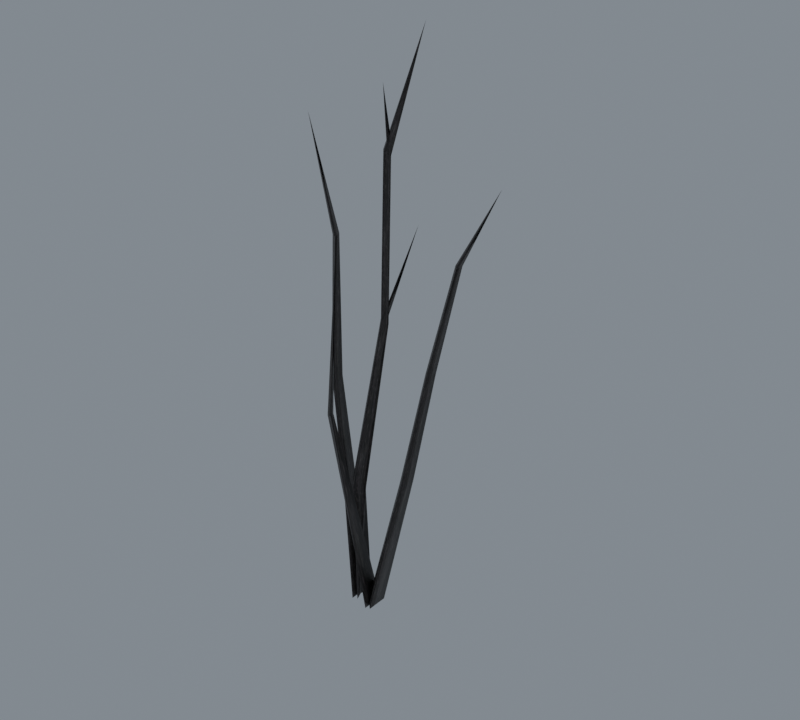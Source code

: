 # Source: import.blend  (saved by Blender 5.2.45; exported with 4.5.12 LTS)
import bpy
from mathutils import Matrix  # noqa: F401  (used for matrix-valued properties, if any)

bpy.ops.wm.read_factory_settings(use_empty=True)
scene = bpy.context.scene
scene.name = 'Beer01'

# ---- collections
col_collection = bpy.data.collections.new('Collection'); scene.collection.children.link(col_collection)

# ---- images (referenced by path relative to the original .blend; pixels are not part of the script)
import os
ASSET_DIR = os.environ.get("B2B_ASSET_DIR", "")  # directory of the original .blend (textures are referenced by path, not embedded)
HERE = os.path.dirname(os.path.abspath(__file__))  # packed textures are extracted next to this script under _unpacked/

def load_image(name, relpath, width, height, colorspace="sRGB"):
    """Load a texture the original file referenced (path relative to the .blend, or extracted next to this script)."""
    p = next((c for c in (os.path.join(HERE, relpath), os.path.join(ASSET_DIR, relpath)) if relpath and os.path.exists(c)), "")
    if p:
        img = bpy.data.images.load(p, check_existing=True)
        img.name = name
    else:  # same state as the original file: an image datablock whose file is absent (Cycles renders it pink)
        img = bpy.data.images.new(name, width, height)
        img.source = "FILE"
        img.filepath = "//" + (relpath or name)
    img.colorspace_settings.name = colorspace
    return img
img_tree_03_jpg = load_image('tree_03.jpg', '_unpacked/tree_03.2659bdfe.jpg', 128, 64, 'sRGB')

# ---- materials (node trees are filled in below, after node groups)
mat_tree_03_jpg = bpy.data.materials.new('tree_03.jpg')
mat_tree_03_jpg.diffuse_color = (0.6259, 0.5701, 0.528, 1.0)

# ---- material node trees
mat_tree_03_jpg.use_nodes = True; mat_tree_03_jpg.node_tree.nodes.clear()
_N = mat_tree_03_jpg.node_tree.nodes; _L = mat_tree_03_jpg.node_tree.links
n0 = _N.new('ShaderNodeBsdfPrincipled'); n0.name = 'Principled BSDF'; n0.location = (-200, 100)
n0.inputs[10].default_value = 0.005
n1 = _N.new('ShaderNodeOutputMaterial'); n1.name = 'Material Output'; n1.location = (200, 100)
n2 = _N.new('ShaderNodeTexImage'); n2.name = 'Image Texture'; n2.location = (-600, 100)
n2.image = img_tree_03_jpg
_L.new(n0.outputs[0], n1.inputs[0])
_L.new(n2.outputs[0], n0.inputs[0])
n1.is_active_output = True

# ---- world
world_world = bpy.data.worlds.new('World'); scene.world = world_world
world_world.use_nodes = True; world_world.node_tree.nodes.clear()
_N = world_world.node_tree.nodes; _L = world_world.node_tree.links
n0 = _N.new('ShaderNodeOutputWorld'); n0.name = 'World Output'; n0.location = (200, 100)
n1 = _N.new('ShaderNodeBackground'); n1.name = 'Background'; n1.location = (-200, 100)
n1.inputs[0].default_value = (0.32, 0.36, 0.4, 1.0)
n1.inputs[1].default_value = 0.7
_L.new(n1.outputs[0], n0.inputs[0])
n0.is_active_output = True
world_world.color = (0.05088, 0.05088, 0.05088)
world_world.sun_shadow_jitter_overblur = 0.0

# ---- meshes
me_tree05 = bpy.data.meshes.new('Tree05')
me_tree05.from_pydata([(-0.2567, 0.7159, -1.303), (4.048, 1.928, 84.86), (9.348, -3.372, 84.86), (2.92, 7.394, -0.0534), (-1.252, -3.372, 84.86), (-3.758, 0.7159, -0.0534), (4.048, -8.672, 84.86), (2.92, -5.962, -0.0534), (13.6, 12.56, 189.5), (16.4, 9.588, 188.5), (10.81, 9.588, 190.5), (13.6, 6.615, 189.5), (23.65, 3.496, 288.8), (26.22, 0.6576, 287.6), (21.07, 0.6576, 290.0), (23.65, -2.181, 288.8), (36.7, 14.3, 352.8), (13.91, 6.699, -1.724), (25.01, 9.504, 89.66), (30.38, 14.91, 89.66), (7.145, -0.1158, -1.724), (30.31, 4.204, 89.66), (13.82, -6.794, -1.724), (30.99, 24.59, 156.7), (35.06, 28.75, 156.0), (35.0, 20.51, 156.0), (49.83, 24.91, 227.0), (52.47, 27.61, 226.5), (52.44, 22.26, 226.5), (77.84, 24.3, 275.0), (10.72, 6.094, -2.29), (3.497, -27.72, 142.6), (4.823, -24.52, 142.6), (3.948, -0.7203, -2.29), (7.101, -28.83, 143.2), (10.63, -7.398, -2.29), (0.1528, -14.48, 233.7), (24.12, 25.7, 243.7), (15.23, 9.732, 190.4), (13.21, 7.109, 190.6), (15.2, 5.688, 192.7), (21.92, -0.2482, 324.0), (25.92, 1.97, 290.6), (23.85, 0.2684, 289.4), (25.89, -1.399, 288.2), (-0.4202, 6.699, -0.5161), (-11.9, -0.4174, 82.74), (-6.528, 4.991, 82.74), (-7.19, -0.1158, -0.5161), (-6.6, -5.717, 82.74), (-0.5116, -6.794, -0.5161), (-7.711, -11.32, 157.7), (-3.642, -7.16, 156.9), (-3.697, -15.4, 157.0), (-8.499, -6.813, 239.7), (-6.147, -4.094, 240.2), (-4.167, -9.444, 239.9), (-12.69, -17.69, 307.7)], [], [(0, 1, 2), (0, 3, 1), (3, 4, 1), (3, 5, 4), (5, 6, 4), (5, 7, 6), (7, 2, 6), (7, 0, 2), (2, 8, 9), (2, 1, 8), (1, 10, 8), (1, 4, 10), (4, 11, 10), (4, 6, 11), (6, 9, 11), (6, 2, 9), (9, 12, 13), (9, 8, 12), (8, 14, 12), (8, 10, 14), (10, 15, 14), (10, 11, 15), (11, 13, 15), (11, 9, 13), (16, 13, 12), (16, 12, 14), (16, 14, 15), (16, 15, 13), (17, 18, 19), (17, 20, 18), (20, 21, 18), (20, 22, 21), (22, 19, 21), (22, 17, 19), (19, 23, 24), (19, 18, 23), (18, 25, 23), (18, 21, 25), (21, 24, 25), (21, 19, 24), (24, 26, 27), (24, 23, 26), (23, 28, 26), (23, 25, 28), (25, 27, 28), (25, 24, 27), (29, 27, 26), (29, 26, 28), (29, 28, 27), (30, 31, 32), (30, 33, 31), (33, 34, 31), (33, 35, 34), (35, 32, 34), (35, 30, 32), (36, 32, 31), (36, 31, 34), (36, 34, 32), (37, 38, 39), (37, 39, 40), (37, 40, 38), (41, 42, 43), (41, 43, 44), (41, 44, 42), (45, 46, 47), (45, 48, 46), (48, 49, 46), (48, 50, 49), (50, 47, 49), (50, 45, 47), (47, 51, 52), (47, 46, 51), (46, 53, 51), (46, 49, 53), (49, 52, 53), (49, 47, 52), (52, 54, 55), (52, 51, 54), (51, 56, 54), (51, 53, 56), (53, 55, 56), (53, 52, 55), (57, 55, 54), (57, 54, 56), (57, 56, 55)])
me_tree05.polygons.foreach_set('use_smooth', [True] * 85)
_k = set([(12, 13), (12, 14), (13, 15), (14, 15), (26, 27), (26, 28), (27, 28), (31, 32), (31, 34), (32, 34), (54, 55), (54, 56), (55, 56)])
me_tree05.attributes.new('sharp_edge', 'BOOLEAN', 'EDGE').data.foreach_set('value', [ (min(e.vertices), max(e.vertices)) in _k for e in me_tree05.edges])
_uv = me_tree05.uv_layers.new(name='Float2')
_uv.uv.foreach_set('vector', [0.7468, 0.0063, 1.0, 1.492, 0.7468, 1.492, 0.7468, 0.0063, 1.0, 0.0063, 1.0, 1.492, 0.0, 0.0063, 0.2532, 1.492, 0.0, 1.492, 0.0, 0.0063, 0.2532, 0.0063, 0.2532, 1.492, 0.2532, 0.0063, 0.5, 1.492, 0.2532, 1.492, 0.2532, 0.0063, 0.5, 0.0063, 0.5, 1.492, 0.5, 0.0063, 0.7468, 1.492, 0.5, 1.492, 0.5, 0.0063, 0.7468, 0.0063, 0.7468, 1.492, 0.7468, 1.492, 1.0, 2.979, 0.7468, 2.979, 0.7468, 1.492, 1.0, 1.492, 1.0, 2.979, 0.0, 1.492, 0.2532, 2.979, 0.0, 2.979, 0.0, 1.492, 0.2532, 1.492, 0.2532, 2.979, 0.2532, 1.492, 0.5, 2.979, 0.2532, 2.979, 0.2532, 1.492, 0.5, 1.492, 0.5, 2.979, 0.5, 1.492, 0.7468, 2.979, 0.5, 2.979, 0.5, 1.492, 0.7468, 1.492, 0.7468, 2.979, 0.7468, 2.979, 1.0, 4.465, 0.7468, 4.465, 0.7468, 2.979, 1.0, 2.979, 1.0, 4.465, 0.0, 2.979, 0.2532, 4.465, 0.0, 4.465, 0.0, 2.979, 0.2532, 2.979, 0.2532, 4.465, 0.2532, 2.979, 0.5, 4.465, 0.2532, 4.465, 0.2532, 2.979, 0.5, 2.979, 0.5, 4.465, 0.5, 2.979, 0.7468, 4.465, 0.5, 4.465, 0.5, 2.979, 0.7468, 2.979, 0.7468, 4.465, 0.404, 6.003, 0.7468, 4.465, 0.0, 4.465, 0.404, 6.003, 0.0, 4.465, 0.2532, 4.465, 0.404, 6.003, 0.2532, 4.465, 0.5, 4.465, 0.404, 6.003, 0.5, 4.465, 0.7468, 4.465, -0.0332, 0.0063, 0.2502, 1.492, -0.0332, 1.492, -0.0332, 0.0063, 0.2502, 0.0063, 0.2502, 1.492, 0.2502, 0.0063, 0.5318, 1.492, 0.2502, 1.492, 0.2502, 0.0063, 0.5318, 0.0063, 0.5318, 1.492, 0.5318, 0.0063, 0.9668, 1.492, 0.5318, 1.492, 0.5318, 0.0063, 0.9668, 0.0063, 0.9668, 1.492, -0.0332, 1.492, 0.2502, 2.979, -0.0332, 2.979, -0.0332, 1.492, 0.2502, 1.492, 0.2502, 2.979, 0.2502, 1.492, 0.5318, 2.979, 0.2502, 2.979, 0.2502, 1.492, 0.5318, 1.492, 0.5318, 2.979, 0.5318, 1.492, 0.9668, 2.979, 0.5318, 2.979, 0.5318, 1.492, 0.9668, 1.492, 0.9668, 2.979, -0.0332, 2.979, 0.2502, 4.465, -0.0332, 4.465, -0.0332, 2.979, 0.2502, 2.979, 0.2502, 4.465, 0.2502, 2.979, 0.5318, 4.465, 0.2502, 4.465, 0.2502, 2.979, 0.5318, 2.979, 0.5318, 4.465, 0.5318, 2.979, 0.9668, 4.465, 0.5318, 4.465, 0.5318, 2.979, 0.9668, 2.979, 0.9668, 4.465, 0.228, 5.714, -0.0332, 4.465, 0.2502, 4.465, 0.228, 5.714, 0.2502, 4.465, 0.5318, 4.465, 0.228, 5.714, 0.5318, 4.465, -0.0332, 4.465, -0.0553, 2.779, 0.2504, 4.265, -0.0553, 4.265, -0.0553, 2.779, 0.2504, 2.779, 0.2504, 4.265, 0.2504, 2.779, 0.5542, 4.265, 0.2504, 4.265, 0.2504, 2.779, 0.5542, 2.779, 0.5542, 4.265, 0.5542, 2.779, 0.9447, 4.265, 0.5542, 4.265, 0.5542, 2.779, 0.9447, 2.779, 0.9447, 4.265, -0.1158, 5.513, -0.0553, 4.265, 0.2504, 4.265, -0.1158, 5.513, 0.2504, 4.265, 0.5542, 4.265, 0.8842, 5.513, 0.5542, 4.265, 0.9447, 4.265, -0.1158, 5.513, -0.0553, 4.265, 0.2504, 4.265, -0.1158, 5.513, 0.2504, 4.265, 0.5542, 4.265, 0.8842, 5.513, 0.5542, 4.265, 0.9447, 4.265, -0.1158, 5.513, -0.0553, 4.265, 0.2504, 4.265, -0.1158, 5.513, 0.2504, 4.265, 0.5542, 4.265, 0.8842, 5.513, 0.5542, 4.265, 0.9447, 4.265, -0.0332, 0.0063, 0.2502, 1.492, -0.0332, 1.492, -0.0332, 0.0063, 0.2502, 0.0063, 0.2502, 1.492, 0.2502, 0.0063, 0.5318, 1.492, 0.2502, 1.492, 0.2502, 0.0063, 0.5318, 0.0063, 0.5318, 1.492, 0.5318, 0.0063, 0.9668, 1.492, 0.5318, 1.492, 0.5318, 0.0063, 0.9668, 0.0063, 0.9668, 1.492, -0.0332, 1.492, 0.2502, 2.979, -0.0332, 2.979, -0.0332, 1.492, 0.2502, 1.492, 0.2502, 2.979, 0.2502, 1.492, 0.5318, 2.979, 0.2502, 2.979, 0.2502, 1.492, 0.5318, 1.492, 0.5318, 2.979, 0.5318, 1.492, 0.9668, 2.979, 0.5318, 2.979, 0.5318, 1.492, 0.9668, 1.492, 0.9668, 2.979, -0.0332, 2.979, 0.2502, 4.465, -0.0332, 4.465, -0.0332, 2.979, 0.2502, 2.979, 0.2502, 4.465, 0.2502, 2.979, 0.5318, 4.465, 0.2502, 4.465, 0.2502, 2.979, 0.5318, 2.979, 0.5318, 4.465, 0.5318, 2.979, 0.9668, 4.465, 0.5318, 4.465, 0.5318, 2.979, 0.9668, 2.979, 0.9668, 4.465, 0.228, 5.714, -0.0332, 4.465, 0.2502, 4.465, 0.228, 5.714, 0.2502, 4.465, 0.5318, 4.465, 0.228, 5.714, 0.5318, 4.465, -0.0332, 4.465])
me_tree05.materials.append(mat_tree_03_jpg)
me_tree05.update()
me_tree05.normals_split_custom_set([tuple(v) for v in zip(*[iter([0.9616, 0.267, -0.0633, 0.05486, 0.9969, -0.05619, 0.9663, 0.2429, -0.08487, 0.9616, 0.267, -0.0633, -0.4553, 0.8881, 0.06317, 0.05486, 0.9969, -0.05619, -0.4553, 0.8881, 0.06317, -0.995, 0.002401, 0.0995, 0.05486, 0.9969, -0.05619, -0.4553, 0.8881, 0.06317, -0.9485, -0.3167, 0.01271, -0.995, 0.002401, 0.0995, -0.9485, -0.3167, 0.01271, 0.008495, -0.9991, 0.0427, -0.995, 0.002401, 0.0995, -0.9485, -0.3167, 0.01271, 0.669, -0.7374, -0.09343, 0.008495, -0.9991, 0.0427, 0.669, -0.7374, -0.09343, 0.9663, 0.2429, -0.08487, 0.008495, -0.9991, 0.0427, 0.669, -0.7374, -0.09343, 0.9616, 0.267, -0.0633, 0.9663, 0.2429, -0.08487, 0.9663, 0.2429, -0.08487, -0.001709, 1.0, -0.00341, 0.9987, -0.005501, -0.05079, 0.9663, 0.2429, -0.08487, 0.05486, 0.9969, -0.05619, -0.001709, 1.0, -0.00341, 0.05486, 0.9969, -0.05619, -0.9972, 0.006295, 0.0743, -0.001709, 1.0, -0.00341, 0.05486, 0.9969, -0.05619, -0.995, 0.002401, 0.0995, -0.9972, 0.006295, 0.0743, -0.995, 0.002401, 0.0995, 0.00599, -0.9996, 0.02632, -0.9972, 0.006295, 0.0743, -0.995, 0.002401, 0.0995, 0.008495, -0.9991, 0.0427, 0.00599, -0.9996, 0.02632, 0.008495, -0.9991, 0.0427, 0.9987, -0.005501, -0.05079, 0.00599, -0.9996, 0.02632, 0.008495, -0.9991, 0.0427, 0.9663, 0.2429, -0.08487, 0.9987, -0.005501, -0.05079, 0.9987, -0.005501, -0.05079, 0.3461, 0.9368, 0.05088, 0.9403, -0.3176, -0.122, 0.9987, -0.005501, -0.05079, -0.001709, 1.0, -0.00341, 0.3461, 0.9368, 0.05088, -0.001709, 1.0, -0.00341, -0.9399, 0.3177, 0.1254, 0.3461, 0.9368, 0.05088, -0.001709, 1.0, -0.00341, -0.9972, 0.006295, 0.0743, -0.9399, 0.3177, 0.1254, -0.9972, 0.006295, 0.0743, -0.3454, -0.9372, -0.0478, -0.9399, 0.3177, 0.1254, -0.9972, 0.006295, 0.0743, 0.00599, -0.9996, 0.02632, -0.3454, -0.9372, -0.0478, 0.00599, -0.9996, 0.02632, 0.9403, -0.3176, -0.122, -0.3454, -0.9372, -0.0478, 0.00599, -0.9996, 0.02632, 0.9987, -0.005501, -0.05079, 0.9403, -0.3176, -0.122, 0.3177, 0.09744, 0.9432, 0.9861, 0.02767, -0.1641, -0.05138, 0.9864, -0.1559, 0.3177, 0.09744, 0.9432, -0.05138, 0.9864, -0.1559, -0.9693, -0.01973, 0.2452, 0.3177, 0.09744, 0.9432, -0.9693, -0.01973, 0.2452, 0.07761, -0.9692, 0.2336, 0.3177, 0.09744, 0.9432, 0.07761, -0.9692, 0.2336, 0.9861, 0.02767, -0.1641, -0.2946, 0.9551, -0.03285, -0.9871, 0.005398, 0.1603, 0.3619, 0.9015, -0.2373, -0.2946, 0.9551, -0.03285, -0.9291, -0.3021, 0.2134, -0.9871, 0.005398, 0.1603, -0.9291, -0.3021, 0.2134, 0.3934, -0.9088, 0.1389, -0.9871, 0.005398, 0.1603, -0.9291, -0.3021, 0.2134, 0.8711, -0.481, -0.09932, 0.3934, -0.9088, 0.1389, 0.8711, -0.481, -0.09932, 0.3619, 0.9015, -0.2373, 0.3934, -0.9088, 0.1389, 0.8711, -0.481, -0.09932, -0.2946, 0.9551, -0.03285, 0.3619, 0.9015, -0.2373, 0.3619, 0.9015, -0.2373, -0.9902, -0.005162, 0.1394, 0.3869, 0.9209, -0.04812, 0.3619, 0.9015, -0.2373, -0.9871, 0.005398, 0.1603, -0.9902, -0.005162, 0.1394, -0.9871, 0.005398, 0.1603, 0.3867, -0.9216, 0.03253, -0.9902, -0.005162, 0.1394, -0.9871, 0.005398, 0.1603, 0.3934, -0.9088, 0.1389, 0.3867, -0.9216, 0.03253, 0.3934, -0.9088, 0.1389, 0.3869, 0.9209, -0.04812, 0.3867, -0.9216, 0.03253, 0.3934, -0.9088, 0.1389, 0.3619, 0.9015, -0.2373, 0.3869, 0.9209, -0.04812, 0.3869, 0.9209, -0.04812, -0.9178, 0.3127, 0.2447, 0.8577, 0.4718, -0.2043, 0.3869, 0.9209, -0.04812, -0.9902, -0.005162, 0.1394, -0.9178, 0.3127, 0.2447, -0.9902, -0.005162, 0.1394, -0.2681, -0.9592, 0.09008, -0.9178, 0.3127, 0.2447, -0.9902, -0.005162, 0.1394, 0.3867, -0.9216, 0.03253, -0.2681, -0.9592, 0.09008, 0.3867, -0.9216, 0.03253, 0.8577, 0.4718, -0.2043, -0.2681, -0.9592, 0.09008, 0.3867, -0.9216, 0.03253, 0.3869, 0.9209, -0.04812, 0.8577, 0.4718, -0.2043, -0.8098, -0.02509, 0.5862, 0.3532, 0.9276, -0.1215, -0.8637, -0.003476, 0.504, -0.8098, -0.02509, 0.5862, -0.8637, -0.003476, 0.504, 0.3403, -0.93, -0.1393, -0.8098, -0.02509, 0.5862, 0.3403, -0.93, -0.1393, 0.3532, 0.9276, -0.1215, -0.4972, 0.8514, 0.1668, -0.9975, 0.07005, -0.003338, 0.7384, 0.6607, 0.1349, -0.4972, 0.8514, 0.1668, -0.8651, -0.4938, -0.08818, -0.9975, 0.07005, -0.003338, -0.8651, -0.4938, -0.08818, -0.07431, -0.9821, -0.1728, -0.9975, 0.07005, -0.003338, -0.8651, -0.4938, -0.08818, 0.9808, -0.1951, 0.008351, -0.07431, -0.9821, -0.1728, 0.9808, -0.1951, 0.008351, 0.7384, 0.6607, 0.1349, -0.07431, -0.9821, -0.1728, 0.9808, -0.1951, 0.008351, -0.4972, 0.8514, 0.1668, 0.7384, 0.6607, 0.1349, -0.9613, -0.2624, 0.08423, -0.04218, 0.9929, -0.1116, -0.9094, -0.4151, 0.0269, -0.9613, -0.2624, 0.08423, -0.9094, -0.4151, 0.0269, 0.7607, -0.6295, 0.1582, -0.9613, -0.2624, 0.08423, 0.7607, -0.6295, 0.1582, -0.04218, 0.9929, -0.1116, -0.9624, -0.03939, 0.2688, 0.3305, 0.8874, -0.3213, -0.9814, 0.03982, 0.1879, -0.9624, -0.03939, 0.2688, -0.9814, 0.03982, 0.1879, 0.3189, -0.8998, 0.2977, -0.9624, -0.03939, 0.2688, 0.3189, -0.8998, 0.2977, 0.3305, 0.8874, -0.3213, -0.9634, -0.229, 0.1393, 0.4611, 0.8801, 0.1135, -0.9984, 0.01458, -0.05551, -0.9634, -0.229, 0.1393, -0.9984, 0.01458, -0.05551, 0.3726, -0.9253, 0.07099, -0.9634, -0.229, 0.1393, 0.3726, -0.9253, 0.07099, 0.4611, 0.8801, 0.1135, -0.2875, 0.9578, -0.001389, -0.9997, -0.0002053, -0.02411, 0.3867, 0.9094, 0.1533, -0.2875, 0.9578, -0.001389, -0.9471, -0.3163, -0.05469, -0.9997, -0.0002053, -0.02411, -0.9471, -0.3163, -0.05469, 0.3786, -0.9231, -0.06749, -0.9997, -0.0002053, -0.02411, -0.9471, -0.3163, -0.05469, 0.8708, -0.4867, 0.06999, 0.3786, -0.9231, -0.06749, 0.8708, -0.4867, 0.06999, 0.3867, 0.9094, 0.1533, 0.3786, -0.9231, -0.06749, 0.8708, -0.4867, 0.06999, -0.2875, 0.9578, -0.001389, 0.3867, 0.9094, 0.1533, 0.3867, 0.9094, 0.1533, -0.9971, -0.03841, 0.06517, 0.3786, 0.9256, 0.0004236, 0.3867, 0.9094, 0.1533, -0.9997, -0.0002053, -0.02411, -0.9971, -0.03841, 0.06517, -0.9997, -0.0002053, -0.02411, 0.4137, -0.9087, -0.05547, -0.9971, -0.03841, 0.06517, -0.9997, -0.0002053, -0.02411, 0.3786, -0.9231, -0.06749, 0.4137, -0.9087, -0.05547, 0.3786, -0.9231, -0.06749, 0.3786, 0.9256, 0.0004236, 0.4137, -0.9087, -0.05547, 0.3786, -0.9231, -0.06749, 0.3867, 0.9094, 0.1533, 0.3786, 0.9256, 0.0004236, 0.3786, 0.9256, 0.0004236, -0.9696, 0.2434, -0.02437, 0.7644, 0.6444, -0.0233, 0.3786, 0.9256, 0.0004236, -0.9971, -0.03841, 0.06517, -0.9696, 0.2434, -0.02437, -0.9971, -0.03841, 0.06517, -0.2327, -0.971, 0.05518, -0.9696, 0.2434, -0.02437, -0.9971, -0.03841, 0.06517, 0.4137, -0.9087, -0.05547, -0.2327, -0.971, 0.05518, 0.4137, -0.9087, -0.05547, 0.7644, 0.6444, -0.0233, -0.2327, -0.971, 0.05518, 0.4137, -0.9087, -0.05547, 0.3786, 0.9256, 0.0004236, 0.7644, 0.6444, -0.0233, -0.9196, 0.3709, 0.1292, 0.1662, 0.9635, 0.2101, -0.9845, -0.1535, -0.08519, -0.9196, 0.3709, 0.1292, -0.9845, -0.1535, -0.08519, 0.6361, -0.7715, -0.0139, -0.9196, 0.3709, 0.1292, 0.6361, -0.7715, -0.0139, 0.1662, 0.9635, 0.2101])] * 3)])
arm_tree05_skeleton = bpy.data.armatures.new('Tree05_skeleton')  # bones are not reproduced

# ---- objects
ob_tree05_skeleton = bpy.data.objects.new('Tree05_skeleton', arm_tree05_skeleton)
ob_tree05 = bpy.data.objects.new('Tree05', me_tree05)

# ---- transforms, parenting, visibility, modifiers, constraints
ob_tree05_skeleton.location = (0.0, 0.0, 0.0)
ob_tree05_skeleton.show_in_front = True
ob_tree05.parent = ob_tree05_skeleton
ob_tree05.location = (0.0, 0.0, 0.0)
_vg = ob_tree05.vertex_groups.new(name='Cylinder08')
_vg.add([0, 1, 2, 3, 4, 5, 6, 7, 8, 9, 10, 11, 12, 13, 14, 15, 16, 17, 18, 19, 20, 21, 22, 23, 24, 25, 26, 27, 28, 29, 30, 31, 32, 33, 34, 35, 36, 37, 38, 39, 40, 41, 42, 43, 44, 45, 46, 47, 48, 49, 50, 51, 52, 53, 54, 55, 56, 57], 1.0, 'REPLACE')
_m = ob_tree05.modifiers.new('Armature', 'ARMATURE')
_m.object = ob_tree05_skeleton

# ---- collection membership
scene.collection.objects.link(ob_tree05_skeleton)
scene.collection.objects.link(ob_tree05)

# ---- scene / render settings (as saved in the file)
scene.frame_start = 0; scene.frame_end = 0; scene.frame_set(0)
scene.render.engine = 'CYCLES'
scene.render.resolution_x = 400
scene.render.resolution_y = 360
scene.render.film_transparent = True
scene.render.bake_bias = 0.0
scene.render.bake_samples = 0
scene.render.compositor_device = 'GPU'
scene.cycles.samples = 8
scene.eevee.use_volume_custom_range = False
scene.eevee.fast_gi_thickness_near = 0.1
scene.eevee.fast_gi_thickness_far = 0.0
scene.eevee.ray_tracing_options.screen_trace_thickness = 0.1
scene.view_settings.view_transform = 'Standard'
bpy.context.view_layer.update()

# ---- added for rendering (the .blend has no active camera): camera
cam_auto = bpy.data.cameras.new('AutoCamera')
cam_auto.lens = 50.0
cam_auto.sensor_width = 36.0
cam_auto.clip_end = 6023.43
ob_auto_camera = bpy.data.objects.new('AutoCamera', cam_auto)
scene.collection.objects.link(ob_auto_camera)
ob_auto_camera.location = (375.793, -411.899, 449.835)
ob_auto_camera.rotation_euler = (1.09748, -7.21219e-08, 0.694738)
scene.camera = ob_auto_camera
bpy.context.view_layer.update()

